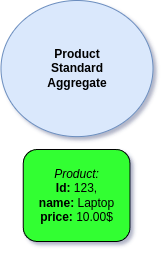

The diagram above was exported from draw.io. Its source (the exported page's mxGraphModel, read from the mxfile embedded in the PNG):
<mxGraphModel dx="11585.5" dy="13422" grid="0" gridSize="10" guides="1" tooltips="1" connect="1" arrows="1" fold="1" page="1" pageScale="1.5" pageWidth="1169" pageHeight="826" background="none" math="0" shadow="0">
  <root>
    <mxCell id="0" />
    <mxCell id="1" parent="0" />
    <mxCell id="2" value="&lt;b&gt;Product&lt;br&gt;Standard&lt;br&gt;Aggregate&lt;/b&gt;" style="ellipse;whiteSpace=wrap;html=1;fillColor=#dae8fc;strokeColor=#6c8ebf;" vertex="1" parent="1">
      <mxGeometry x="-7848" y="-12332.999999999998" width="152" height="136.12" as="geometry" />
    </mxCell>
    <mxCell id="3" value="&lt;i&gt;Product:&lt;/i&gt;&lt;br&gt;&lt;b&gt;Id:&lt;/b&gt; 123,&lt;div&gt;&lt;b&gt;name:&lt;/b&gt; Laptop&lt;br&gt;&lt;b&gt;price:&lt;/b&gt; 10.00$&lt;/div&gt;" style="rounded=1;whiteSpace=wrap;html=1;fillColor=#33FF33;" vertex="1" parent="1">
      <mxGeometry x="-7825.75" y="-12184" width="106.75" height="92" as="geometry" />
    </mxCell>
  </root>
</mxGraphModel>